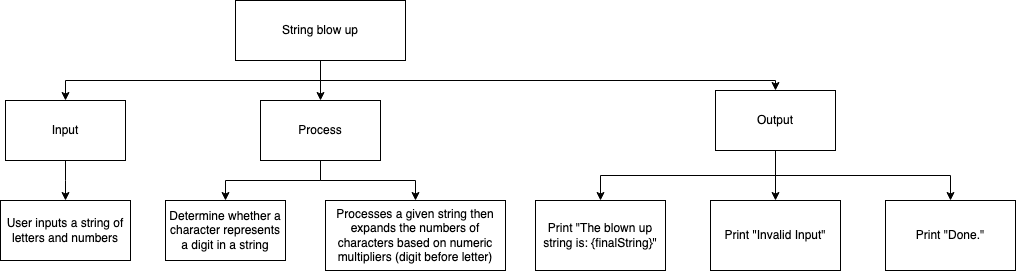

The diagram above was exported from draw.io. Its source (the exported page's mxGraphModel, read from the mxfile embedded in the PNG):
<mxGraphModel dx="1326" dy="740" grid="1" gridSize="10" guides="1" tooltips="1" connect="1" arrows="1" fold="1" page="1" pageScale="1" pageWidth="827" pageHeight="1169" math="0" shadow="0">
  <root>
    <mxCell id="0" />
    <mxCell id="1" parent="0" />
    <mxCell id="6" style="edgeStyle=elbowEdgeStyle;html=1;entryX=0.5;entryY=0;entryDx=0;entryDy=0;elbow=vertical;rounded=0;" parent="1" source="2" target="3" edge="1">
      <mxGeometry relative="1" as="geometry" />
    </mxCell>
    <mxCell id="7" style="edgeStyle=elbowEdgeStyle;rounded=0;elbow=vertical;html=1;" parent="1" source="2" target="4" edge="1">
      <mxGeometry relative="1" as="geometry" />
    </mxCell>
    <mxCell id="8" style="edgeStyle=elbowEdgeStyle;rounded=0;elbow=vertical;html=1;entryX=0.5;entryY=0;entryDx=0;entryDy=0;" parent="1" source="2" target="5" edge="1">
      <mxGeometry relative="1" as="geometry">
        <Array as="points">
          <mxPoint x="490" y="180" />
        </Array>
      </mxGeometry>
    </mxCell>
    <mxCell id="2" value="String blow up" style="rounded=0;whiteSpace=wrap;html=1;" parent="1" vertex="1">
      <mxGeometry x="290" y="100" width="170" height="60" as="geometry" />
    </mxCell>
    <mxCell id="10" style="edgeStyle=elbowEdgeStyle;rounded=0;elbow=vertical;html=1;" parent="1" source="3" target="9" edge="1">
      <mxGeometry relative="1" as="geometry" />
    </mxCell>
    <mxCell id="3" value="Input" style="rounded=0;whiteSpace=wrap;html=1;" parent="1" vertex="1">
      <mxGeometry x="60" y="200" width="120" height="60" as="geometry" />
    </mxCell>
    <mxCell id="12" style="edgeStyle=elbowEdgeStyle;rounded=0;elbow=vertical;html=1;entryX=0.5;entryY=0;entryDx=0;entryDy=0;" parent="1" source="4" target="11" edge="1">
      <mxGeometry relative="1" as="geometry" />
    </mxCell>
    <mxCell id="14" style="edgeStyle=elbowEdgeStyle;rounded=0;elbow=vertical;html=1;entryX=0.5;entryY=0;entryDx=0;entryDy=0;" parent="1" source="4" target="13" edge="1">
      <mxGeometry relative="1" as="geometry" />
    </mxCell>
    <mxCell id="4" value="Process" style="rounded=0;whiteSpace=wrap;html=1;" parent="1" vertex="1">
      <mxGeometry x="315" y="200" width="120" height="60" as="geometry" />
    </mxCell>
    <mxCell id="20" style="edgeStyle=elbowEdgeStyle;rounded=0;elbow=vertical;html=1;" parent="1" source="5" target="19" edge="1">
      <mxGeometry relative="1" as="geometry" />
    </mxCell>
    <mxCell id="22" style="edgeStyle=elbowEdgeStyle;rounded=0;elbow=vertical;html=1;entryX=0.5;entryY=0;entryDx=0;entryDy=0;" parent="1" source="5" target="21" edge="1">
      <mxGeometry relative="1" as="geometry" />
    </mxCell>
    <mxCell id="24" style="edgeStyle=elbowEdgeStyle;rounded=0;elbow=vertical;html=1;" parent="1" source="5" target="23" edge="1">
      <mxGeometry relative="1" as="geometry" />
    </mxCell>
    <mxCell id="5" value="Output" style="rounded=0;whiteSpace=wrap;html=1;" parent="1" vertex="1">
      <mxGeometry x="770" y="190" width="120" height="60" as="geometry" />
    </mxCell>
    <mxCell id="9" value="User inputs a string of letters and numbers" style="rounded=0;whiteSpace=wrap;html=1;" parent="1" vertex="1">
      <mxGeometry x="55" y="300" width="130" height="60" as="geometry" />
    </mxCell>
    <mxCell id="11" value="Determine whether a character represents a digit in a string" style="rounded=0;whiteSpace=wrap;html=1;" parent="1" vertex="1">
      <mxGeometry x="220" y="300" width="120" height="60" as="geometry" />
    </mxCell>
    <mxCell id="13" value="Processes a given string then expands the numbers of characters based on numeric multipliers (digit before letter)" style="rounded=0;whiteSpace=wrap;html=1;" parent="1" vertex="1">
      <mxGeometry x="380" y="300" width="180" height="70" as="geometry" />
    </mxCell>
    <mxCell id="19" value="Print &quot;The blown up string is: {finalString}&quot;" style="rounded=0;whiteSpace=wrap;html=1;" parent="1" vertex="1">
      <mxGeometry x="590" y="300" width="130" height="70" as="geometry" />
    </mxCell>
    <mxCell id="21" value="Print &quot;Invalid Input&quot;" style="rounded=0;whiteSpace=wrap;html=1;" parent="1" vertex="1">
      <mxGeometry x="765" y="300" width="130" height="70" as="geometry" />
    </mxCell>
    <mxCell id="23" value="Print &quot;Done.&quot;" style="rounded=0;whiteSpace=wrap;html=1;" parent="1" vertex="1">
      <mxGeometry x="940" y="300" width="130" height="70" as="geometry" />
    </mxCell>
  </root>
</mxGraphModel>